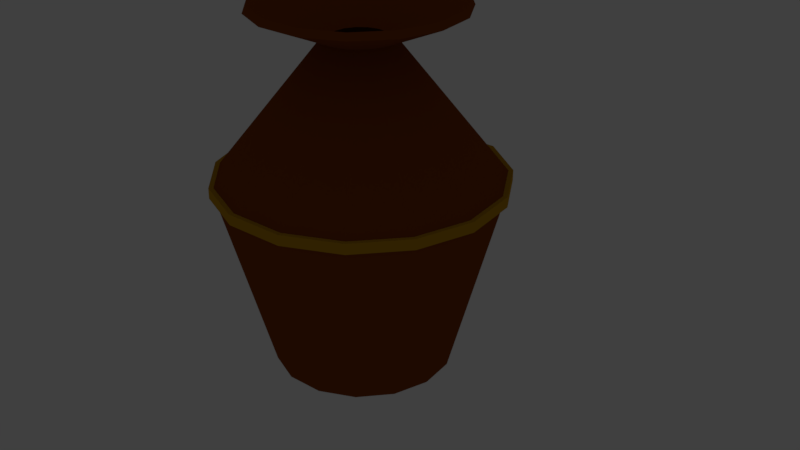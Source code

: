 # Source: Jar.blend  (saved by Blender 2.78.0; exported with 4.5.12 LTS)
import bpy
from mathutils import Matrix  # noqa: F401  (used for matrix-valued properties, if any)

bpy.ops.wm.read_factory_settings(use_empty=True)
scene = bpy.context.scene
scene.name = 'Scene'

# ---- collections
col_collection_1 = bpy.data.collections.new('Collection 1'); scene.collection.children.link(col_collection_1)
col_collection_1.hide_render = True
col_collection_1.hide_viewport = True
col_collection_7 = bpy.data.collections.new('Collection 7'); scene.collection.children.link(col_collection_7)
col_collection_8 = bpy.data.collections.new('Collection 8'); scene.collection.children.link(col_collection_8)
col_collection_8.hide_render = True
col_collection_8.hide_viewport = True

# ---- materials (node trees are filled in below, after node groups)
mat_brown = bpy.data.materials.new('Brown')
mat_brown.alpha_threshold = 0.0
mat_brown.use_transparent_shadow = False
mat_brown.diffuse_color = (0.2582, 0.05951, 0.006512, 1.0)
mat_brown.roughness = 0.5
mat_gold = bpy.data.materials.new('Gold')
mat_gold.alpha_threshold = 0.0
mat_gold.use_transparent_shadow = False
mat_gold.diffuse_color = (0.5776, 0.3005, 0.006995, 1.0)
mat_gold.roughness = 0.5

# ---- material node trees

# ---- world
world_world = bpy.data.worlds.new('World'); scene.world = world_world
world_world.color = (0.05088, 0.05088, 0.05088)
world_world.use_sun_shadow = False
world_world.sun_shadow_jitter_overblur = 0.0
world_world.cycles.sampling_method = 'MANUAL'

# ---- lights
light_lamp = bpy.data.lights.new('Lamp', 'POINT')
light_lamp.transmission_factor = 0.0
light_lamp.cutoff_distance = 30.0
light_lamp.energy = 100.0
light_lamp.shadow_buffer_clip_start = 1.001
light_lamp.shadow_soft_size = 0.1
light_lamp.shadow_maximum_resolution = 0.006
light_lamp.use_absolute_resolution = True

# ---- meshes
me_circle_006 = bpy.data.meshes.new('Circle.006')
me_circle_006.from_pydata([(0.0, 1.0, 0.0), (-0.4067, 0.9135, 0.0), (-0.7431, 0.6691, 0.0), (-0.9511, 0.309, 0.0), (-0.9945, -0.1045, 0.0), (-0.866, -0.5, 0.0), (-0.5878, -0.809, 0.0), (-0.2079, -0.9781, 0.0), (0.2079, -0.9781, 0.0), (0.5878, -0.809, 0.0), (0.866, -0.5, 0.0), (0.9945, -0.1045, 0.0), (0.9511, 0.309, 0.0), (0.7431, 0.6691, 0.0), (0.4067, 0.9135, 0.0), (1.391e-08, 3.477e-08, 0.0), (1.158, 1.043, 2.175), (1.482, 0.4815, 2.175), (1.55, -0.1629, 2.175), (1.349, -0.779, 2.175), (0.9158, -1.26, 2.175), (0.3239, -1.524, 2.175), (-0.3239, -1.524, 2.175), (-0.9158, -1.26, 2.175), (-1.349, -0.779, 2.175), (-1.55, -0.1629, 2.175), (-1.482, 0.4815, 2.175), (-1.158, 1.043, 2.175), (-0.6337, 1.423, 2.175), (-5.544e-09, 1.459, 2.153), (0.6337, 1.423, 2.175), (0.2878, 0.2591, 3.644), (0.3683, 0.1197, 3.644), (0.3851, -0.04048, 3.644), (0.3354, -0.1936, 3.644), (0.2276, -0.3133, 3.644), (0.08051, -0.3788, 3.644), (-0.08051, -0.3788, 3.644), (-0.2276, -0.3133, 3.644), (-0.3354, -0.1936, 3.644), (-0.3851, -0.04048, 3.644), (-0.3683, 0.1197, 3.644), (-0.2878, 0.2591, 3.644), (-0.1575, 0.3538, 3.644), (-3.974e-08, 0.3872, 3.644), (0.1575, 0.3538, 3.644), (0.8564, 0.7711, 3.978), (1.096, 0.3561, 3.978), (1.146, -0.1205, 3.978), (0.998, -0.5762, 3.978), (0.6774, -0.9323, 3.978), (0.2396, -1.127, 3.978), (-0.2396, -1.127, 3.978), (-0.6774, -0.9323, 3.978), (-0.998, -0.5762, 3.978), (-1.146, -0.1205, 3.978), (-1.096, 0.3561, 3.978), (-0.8564, 0.7711, 3.978), (-0.4687, 1.053, 3.978), (-2.276e-08, 1.152, 3.978), (0.4687, 1.053, 3.978), (0.75, 0.6416, 0.1849), (0.367, 0.8899, 0.137), (0.6339, 1.424, 2.062), (-0.9161, -1.261, 2.062), (1.158, 1.043, 2.062), (-1.35, -0.7792, 2.062), (1.482, 0.4818, 2.062), (-1.55, -0.1628, 2.062), (1.55, -0.1628, 2.062), (-1.482, 0.4818, 2.062), (1.35, -0.7792, 2.062), (-1.158, 1.043, 2.062), (0.3241, -1.524, 2.062), (0.9161, -1.261, 2.062), (-5.704e-09, 1.463, 2.04), (-0.6339, 1.424, 2.062), (-0.324, -1.524, 2.062), (0.3349, -1.575, 2.06), (0.3348, -1.575, 2.177), (-6.232e-09, 1.512, 2.037), (-6.067e-09, 1.508, 2.154), (0.6549, 1.471, 2.177), (1.197, 1.078, 2.177), (1.531, 0.4978, 2.177), (1.601, -0.1681, 2.177), (1.394, -0.8048, 2.177), (0.9464, -1.302, 2.177), (-0.3348, -1.575, 2.177), (-0.9464, -1.302, 2.177), (-1.394, -0.8048, 2.177), (-1.601, -0.1681, 2.177), (-1.531, 0.4978, 2.177), (-1.197, 1.078, 2.177), (-0.6549, 1.471, 2.177), (0.6551, 1.472, 2.06), (-0.9467, -1.303, 2.06), (1.197, 1.078, 2.06), (-1.395, -0.805, 2.06), (1.532, 0.4981, 2.06), (-1.602, -0.168, 2.06), (1.602, -0.168, 2.06), (-1.532, 0.4981, 2.06), (1.395, -0.805, 2.06), (-1.197, 1.078, 2.06), (0.9467, -1.303, 2.06), (-0.6551, 1.472, 2.06), (-0.3349, -1.575, 2.06)], [(62, 61)], [(0, 1, 15), (8, 9, 15), (1, 2, 15), (9, 10, 15), (2, 3, 15), (10, 11, 15), (3, 4, 15), (11, 12, 15), (4, 5, 15), (12, 13, 15), (5, 6, 15), (13, 14, 15), (6, 7, 15), (14, 0, 15), (7, 8, 15), (63, 65, 97, 95), (16, 30, 82, 83), (77, 64, 96, 107), (29, 28, 94, 81), (75, 63, 95, 80), (28, 27, 93, 94), (76, 75, 80, 106), (30, 29, 81, 82), (73, 77, 107, 78), (27, 26, 92, 93), (74, 73, 78, 105), (26, 25, 91, 92), (72, 76, 106, 104), (25, 24, 90, 91), (71, 74, 105, 103), (21, 22, 37, 36), (22, 23, 38, 37), (30, 16, 31, 45), (23, 24, 39, 38), (16, 17, 32, 31), (24, 25, 40, 39), (17, 18, 33, 32), (25, 26, 41, 40), (18, 19, 34, 33), (26, 27, 42, 41), (19, 20, 35, 34), (27, 28, 43, 42), (20, 21, 36, 35), (29, 30, 45, 44), (28, 29, 44, 43), (43, 44, 59, 58), (36, 37, 52, 51), (44, 45, 60, 59), (37, 38, 53, 52), (45, 31, 46, 60), (38, 39, 54, 53), (31, 32, 47, 46), (39, 40, 55, 54), (32, 33, 48, 47), (40, 41, 56, 55), (33, 34, 49, 48), (41, 42, 57, 56), (34, 35, 50, 49), (42, 43, 58, 57), (35, 36, 51, 50), (8, 7, 77, 73), (0, 14, 63, 75), (7, 6, 64, 77), (14, 13, 65, 63), (6, 5, 66, 64), (13, 12, 67, 65), (5, 4, 68, 66), (12, 11, 69, 67), (4, 3, 70, 68), (11, 10, 71, 69), (3, 2, 72, 70), (10, 9, 74, 71), (2, 1, 76, 72), (9, 8, 73, 74), (1, 0, 75, 76), (106, 80, 81, 94), (105, 78, 79, 87), (104, 106, 94, 93), (103, 105, 87, 86), (102, 104, 93, 92), (101, 103, 86, 85), (100, 102, 92, 91), (99, 101, 85, 84), (98, 100, 91, 90), (97, 99, 84, 83), (96, 98, 90, 89), (95, 97, 83, 82), (107, 96, 89, 88), (80, 95, 82, 81), (78, 107, 88, 79), (17, 16, 83, 84), (64, 66, 98, 96), (18, 17, 84, 85), (65, 67, 99, 97), (19, 18, 85, 86), (66, 68, 100, 98), (20, 19, 86, 87), (67, 69, 101, 99), (21, 20, 87, 79), (68, 70, 102, 100), (22, 21, 79, 88), (69, 71, 103, 101), (23, 22, 88, 89), (70, 72, 104, 102), (24, 23, 89, 90)])
me_circle_006.polygons.foreach_set('material_index', [0, 0, 0, 0, 0, 0, 0, 0, 0, 0, 0, 0, 0, 0, 0, 1, 1, 1, 1, 1, 1, 1, 1, 1, 1, 1, 1, 1, 1, 1, 0, 0, 0, 0, 0, 0, 0, 0, 0, 0, 0, 0, 0, 0, 0, 0, 0, 0, 0, 0, 0, 0, 0, 0, 0, 0, 0, 0, 0, 0, 0, 0, 0, 0, 0, 0, 0, 0, 0, 0, 0, 0, 0, 0, 0, 1, 1, 1, 1, 1, 1, 1, 1, 1, 1, 1, 1, 1, 1, 1, 1, 1, 1, 1, 1, 1, 1, 1, 1, 1, 1, 1, 1, 1, 1])
me_circle_006.materials.append(mat_brown)
me_circle_006.materials.append(mat_gold)
me_circle_006.use_remesh_preserve_volume = False
me_circle_006.use_remesh_preserve_attributes = False
me_circle_006.use_mirror_vertex_groups = False
me_circle_006.update()
me_circle_005_cell_306 = bpy.data.meshes.new('Circle.005_cell.306')
me_circle_005_cell_306.from_pydata([(-0.2772, 0.243, 0.0119), (0.1915, 0.1434, 0.0119), (0.199, -0.1717, -0.05243), (0.1225, -0.1981, -0.1097), (0.258, -0.141, -0.06141), (0.3459, 0.0312, 0.0119), (0.3269, -0.006199, -0.003994), (0.0556, -0.1992, -0.1252), (0.03886, -0.1994, -0.129), (0.1838, 0.1261, 0.06208), (0.2673, 0.06555, 0.06189), (0.2809, 0.05578, 0.06178), (-0.2772, -0.0504, -0.09826), (-0.2772, 0.2241, 0.06215), (0.0612, 0.1521, 0.06226), (-0.003167, -0.1949, -0.1306), (-0.668, 0.1599, 0.0119), (0.1548, 0.06025, 0.06201), (0.2121, 0.01819, 0.06188), (0.2212, 0.01136, 0.0618), (0.193, -0.05131, 0.0334), (0.1543, -0.1361, -0.005113), (0.07445, -0.1389, -0.02589), (0.06708, -0.1391, -0.02779), (-0.2772, 0.1526, 0.0622), (-0.0336, 0.101, 0.06228), (-0.1402, -0.1174, -0.03702), (-0.2772, -0.04503, -0.01922), (-0.6375, 0.1475, 0.06214), (-0.5397, 0.09675, 0.06219), (0.1225, -0.1981, -0.1097), (0.258, -0.141, -0.06141), (0.3459, 0.0312, 0.0119), (0.3269, -0.006199, -0.003994), (0.0556, -0.1992, -0.1252), (0.03886, -0.1994, -0.129), (0.1838, 0.1261, 0.06208), (0.2673, 0.06555, 0.06189), (0.2809, 0.05578, 0.06178), (0.0612, 0.1521, 0.06226), (-0.2772, 0.2241, 0.06215), (-0.003167, -0.1949, -0.1306), (-0.2772, -0.0504, -0.09826), (-0.668, 0.1599, 0.0119), (0.1548, 0.06025, 0.06201), (0.2121, 0.01819, 0.06188), (0.2212, 0.01136, 0.0618), (0.193, -0.05131, 0.0334), (0.1543, -0.1361, -0.005113), (0.07445, -0.1389, -0.02589), (0.06708, -0.1391, -0.02779), (-0.2772, 0.1526, 0.0622), (-0.0336, 0.101, 0.06228), (-0.2772, -0.04503, -0.01922), (-0.1402, -0.1174, -0.03702), (-0.6375, 0.1475, 0.06214), (-0.5397, 0.09675, 0.06219)], [], [(2, 48, 49, 34, 3), (53, 54, 23, 17, 52, 51), (42, 43, 0), (26, 27, 29, 28, 16, 12, 41), (49, 50, 26, 41, 8, 34), (32, 33, 31, 30, 7, 35, 1), (43, 55, 40, 0), (35, 15, 42, 0, 1), (40, 39, 36, 1, 0), (6, 5, 38, 46, 47), (51, 56, 53), (45, 46, 38, 10), (47, 48, 2, 4, 6), (36, 37, 11, 32, 1), (25, 44, 45, 10, 9, 14), (29, 24, 25, 14, 13, 28), (23, 22, 21, 20, 19, 18, 17), (3, 4, 2)])
_k = set([(3, 4), (3, 34), (4, 6), (5, 6), (5, 38), (7, 30), (7, 35), (8, 34), (8, 41), (9, 10), (9, 14), (10, 38), (11, 32), (11, 37), (12, 16), (12, 41), (13, 14), (13, 28), (15, 35), (15, 42), (16, 28), (17, 18), (17, 52), (18, 19), (19, 20), (20, 21), (21, 22), (22, 23), (23, 54), (24, 25), (24, 29), (25, 44), (26, 27), (26, 50), (27, 29), (30, 31), (31, 33), (32, 33), (36, 37), (36, 39), (39, 40), (40, 55), (42, 43), (43, 55), (44, 45), (45, 46), (46, 47), (47, 48), (48, 49), (49, 50), (51, 52), (51, 56), (53, 54), (53, 56)])
me_circle_005_cell_306.attributes.new('sharp_edge', 'BOOLEAN', 'EDGE').data.foreach_set('value', [ (min(e.vertices), max(e.vertices)) in _k for e in me_circle_005_cell_306.edges])
me_circle_005_cell_306.materials.append(mat_brown)
me_circle_005_cell_306.use_remesh_preserve_volume = False
me_circle_005_cell_306.use_remesh_preserve_attributes = False
me_circle_005_cell_306.use_mirror_vertex_groups = False
me_circle_005_cell_306.update()
me_circle_005_cell_305 = bpy.data.meshes.new('Circle.005_cell.305')
me_circle_005_cell_305.from_pydata([(-0.09954, 0.372, -0.4093), (-0.09954, 0.3645, -0.4442), (-0.09954, -0.2876, 0.4143), (-0.479, -0.1066, 0.1748), (-0.2367, 0.3642, -0.4045), (0.3201, -0.1448, 0.211), (0.3067, -0.1202, 0.1812), (0.04193, 0.364, -0.4043), (0.3157, -0.1547, 0.2233), (0.1933, -0.2355, 0.3268), (0.02349, -0.3476, 0.4702), (-0.05592, -0.3093, 0.4297), (0.3212, -0.1504, 0.2155), (-0.173, 0.3566, -0.4532), (0.0325, 0.3624, -0.4146), (-0.0005198, 0.3629, -0.4221), (0.2563, -0.1689, 0.1484), (0.2471, -0.153, 0.1285), (0.1021, 0.09639, -0.1834), (-0.002011, -0.3408, 0.3733), (-0.05521, 0.1795, -0.2843), (-0.09089, -0.2978, 0.3293), (-0.09954, -0.2935, 0.3262), (-0.09954, 0.2061, -0.3152), (-0.3933, -0.1535, 0.1381), (-0.176, 0.2356, -0.3553), (-0.173, 0.3566, -0.4532), (-0.09954, 0.3645, -0.4442), (-0.09954, -0.2876, 0.4143), (-0.479, -0.1066, 0.1748), (-0.2367, 0.3642, -0.4045), (0.3201, -0.1448, 0.211), (0.3067, -0.1202, 0.1812), (0.04193, 0.364, -0.4043), (0.3157, -0.1547, 0.2233), (0.1933, -0.2355, 0.3268), (0.02349, -0.3476, 0.4702), (-0.05592, -0.3093, 0.4297), (0.3212, -0.1504, 0.2155), (0.0325, 0.3624, -0.4146), (-0.0005198, 0.3629, -0.4221), (0.2563, -0.1689, 0.1484), (0.2471, -0.153, 0.1285), (0.1021, 0.09639, -0.1834), (-0.002011, -0.3408, 0.3733), (-0.09089, -0.2978, 0.3293), (-0.05521, 0.1795, -0.2843), (-0.09954, -0.2935, 0.3262), (-0.09954, 0.2061, -0.3152), (-0.3933, -0.1535, 0.1381), (-0.176, 0.2356, -0.3553)], [], [(0, 28, 37, 36, 35, 34, 31, 32, 33), (9, 10, 44, 16, 12, 8), (39, 7, 6, 17, 43), (50, 49, 29, 4, 26), (33, 14, 40, 27, 0), (34, 38, 31), (45, 44, 10, 11), (43, 46, 15, 39), (11, 2, 29, 49, 47, 45), (26, 1, 15, 46, 48, 50), (30, 3, 28, 0), (27, 13, 30, 0), (22, 24, 25, 23), (23, 20, 18, 42, 41, 19, 21, 22), (6, 5, 12, 16, 17)])
_k = set([(1, 15), (1, 26), (2, 11), (2, 29), (3, 28), (3, 30), (4, 26), (4, 29), (5, 6), (5, 12), (6, 7), (7, 39), (8, 9), (8, 12), (9, 10), (10, 11), (13, 27), (13, 30), (14, 33), (14, 40), (15, 39), (16, 17), (16, 44), (17, 43), (18, 20), (18, 42), (19, 21), (19, 41), (20, 23), (21, 22), (22, 24), (23, 25), (24, 25), (27, 40), (28, 37), (31, 32), (31, 38), (32, 33), (34, 35), (34, 38), (35, 36), (36, 37), (41, 42), (43, 46), (44, 45), (45, 47), (46, 48), (47, 49), (48, 50), (49, 50)])
me_circle_005_cell_305.attributes.new('sharp_edge', 'BOOLEAN', 'EDGE').data.foreach_set('value', [ (min(e.vertices), max(e.vertices)) in _k for e in me_circle_005_cell_305.edges])
me_circle_005_cell_305.materials.append(mat_brown)
me_circle_005_cell_305.use_remesh_preserve_volume = False
me_circle_005_cell_305.use_remesh_preserve_attributes = False
me_circle_005_cell_305.use_mirror_vertex_groups = False
me_circle_005_cell_305.update()
me_circle_005_cell_302 = bpy.data.meshes.new('Circle.005_cell.302')
me_circle_005_cell_302.from_pydata([(0.2016, -0.3181, 0.09469), (0.1777, -0.2443, 0.09469), (0.1858, -0.1671, 0.09469), (0.2246, -0.09988, 0.09469), (0.2834, -0.05564, 0.09555), (0.3633, -0.03782, 0.09574), (0.1342, -0.3571, 0.07261), (0.1002, -0.2524, 0.07261), (0.1117, -0.143, 0.07261), (0.1667, -0.04773, 0.07261), (0.2557, 0.01693, 0.07261), (0.3633, 0.03981, 0.07261), (-0.3141, -1.157, 0.406), (-0.6347, -0.801, 0.406), (-0.7828, -0.3452, 0.406), (-0.7327, 0.1313, 0.406), (-0.4931, 0.5463, 0.406), (-0.1054, 0.828, 0.406), (-0.1616, -0.5278, -0.395), (-0.3827, 0.01761, -0.6032), (-0.3897, -0.2408, -0.5793), (-0.3913, -0.3041, -0.5734), (-0.01774, 0.7547, -0.8334), (0.3633, 0.5732, -0.5933), (-0.4435, -0.3096, -0.5483), (-0.4359, -0.337, -0.5497), (0.4853, 0.5134, -0.5376), (0.3845, 0.5626, -0.5858), (0.4485, 0.2643, -0.2303), (0.417, 0.02839, 0.07261), (-0.06077, 0.7277, -0.8111), (-0.3155, 0.3864, -0.6643), (-0.2885, 0.4226, -0.6799), (-0.4348, 0.03454, -0.58), (0.1869, -0.4157, 0.07261), (-0.01403, -0.6142, -0.2551), (-0.03986, -0.6393, -0.2969), (-0.1988, -0.5493, -0.3641), (-0.4423, -0.2601, -0.5529), (0.6623, 0.4469, 0.2493), (0.6733, 0.4242, 0.2448), (0.6073, 0.3232, 0.1985), (0.4599, 0.5202, -0.6344), (0.4344, 0.3342, -0.3981), (0.3633, 0.6324, 0.2951), (0.3633, 0.5673, -0.6812), (0.3871, 0.5555, -0.673), (0.3869, -0.04309, 0.09568), (0.6357, 0.4887, 0.2629), (0.06809, 0.7078, -0.8701), (-0.03456, 0.6585, -0.8179), (-0.2493, 0.3741, -0.6945), (0.3584, 0.6351, 0.2965), (-0.03045, 0.8439, 0.406), (-0.27, 0.3455, -0.6824), (0.1392, -0.5332, 0.1164), (-0.1379, -1.236, 0.406), (0.2286, -0.348, 0.09469), (-0.005896, -0.5754, -0.295), (-0.03307, -0.6014, -0.3398), (-0.3859, -0.3235, -0.5744), (0.6308, 0.3709, 0.2877), (0.6437, 0.3453, 0.2821), (0.5732, 0.2399, 0.2286), (-0.4259, 0.4858, 0.4562), (-0.6926, -0.3357, 0.4561), (-0.6466, 0.1034, 0.4561), (-0.5559, -0.7554, 0.4559), (-0.2603, -1.083, 0.4558), (0.1745, -0.4846, 0.1502), (-0.1173, -1.147, 0.4557), (-0.08444, -1.161, 0.4556), (-0.09776, 0.8108, 0.4563), (-0.4791, 0.5337, 0.4562), (-0.7148, 0.1255, 0.4561), (-0.7641, -0.3433, 0.4561), (-0.6185, -0.7916, 0.4559), (0.3633, 0.6377, 0.3741), (0.4994, 0.5657, 0.3563), (-0.06894, 0.7453, 0.4563), (-0.1357, -1.217, 0.4557), (-0.1174, -1.225, 0.4556), (-0.3031, -1.142, 0.4557), (-8.762e-06, 0.8315, 0.4563), (0.09779, 0.7808, 0.4563), (0.3493, 0.6452, 0.3784), (0.3561, 0.6416, 0.3763), (-0.3859, -0.3235, -0.5744), (-0.1616, -0.5278, -0.395), (-0.3827, 0.01761, -0.6032), (-0.3897, -0.2408, -0.5793), (-0.3913, -0.3041, -0.5734), (0.3633, 0.5732, -0.5933), (-0.01774, 0.7547, -0.8334), (-0.4435, -0.3096, -0.5483), (-0.4359, -0.337, -0.5497), (-0.1988, -0.5493, -0.3641), (0.3845, 0.5626, -0.5858), (0.4853, 0.5134, -0.5376), (0.4485, 0.2643, -0.2303), (0.417, 0.02839, 0.07261), (-0.06077, 0.7277, -0.8111), (-0.3155, 0.3864, -0.6643), (-0.2885, 0.4226, -0.6799), (-0.4348, 0.03454, -0.58), (0.1869, -0.4157, 0.07261), (-0.01403, -0.6142, -0.2551), (-0.03986, -0.6393, -0.2969), (-0.4423, -0.2601, -0.5529), (0.6623, 0.4469, 0.2493), (0.6733, 0.4242, 0.2448), (0.6073, 0.3232, 0.1985), (0.4344, 0.3342, -0.3981), (0.4599, 0.5202, -0.6344), (0.3869, -0.04309, 0.09568), (0.3633, 0.5673, -0.6812), (0.3871, 0.5555, -0.673), (0.3633, 0.6324, 0.2951), (0.6357, 0.4887, 0.2629), (0.06809, 0.7078, -0.8701), (-0.03456, 0.6585, -0.8179), (-0.2493, 0.3741, -0.6945), (0.3584, 0.6351, 0.2965), (-0.03045, 0.8439, 0.406), (-0.27, 0.3455, -0.6824), (-0.1379, -1.236, 0.406), (0.1392, -0.5332, 0.1164), (0.2286, -0.348, 0.09469), (-0.005896, -0.5754, -0.295), (-0.03307, -0.6014, -0.3398), (0.6308, 0.3709, 0.2877), (0.6437, 0.3453, 0.2821), (0.5732, 0.2399, 0.2286), (-0.06894, 0.7453, 0.4563), (-0.4259, 0.4858, 0.4562), (-0.6466, 0.1034, 0.4561), (-0.6926, -0.3357, 0.4561), (-0.5559, -0.7554, 0.4559), (-0.2603, -1.083, 0.4558), (-0.1173, -1.147, 0.4557), (0.1745, -0.4846, 0.1502), (-0.08444, -1.161, 0.4556), (-0.09776, 0.8108, 0.4563), (-0.4791, 0.5337, 0.4562), (-0.7148, 0.1255, 0.4561), (-0.7641, -0.3433, 0.4561), (-0.6185, -0.7916, 0.4559), (0.3633, 0.6377, 0.3741), (0.4994, 0.5657, 0.3563), (-0.1357, -1.217, 0.4557), (-0.1174, -1.225, 0.4556), (-0.3031, -1.142, 0.4557), (-8.762e-06, 0.8315, 0.4563), (0.09779, 0.7808, 0.4563), (0.3493, 0.6452, 0.3784), (0.3561, 0.6416, 0.3763)], [], [(4, 5, 147, 155, 154, 153, 133), (5, 47, 63, 130, 148, 147), (0, 1, 136, 67), (1, 2, 135, 136), (2, 3, 134, 135), (3, 4, 133, 134), (10, 17, 123, 122, 117, 11), (11, 117, 118, 109, 41, 29), (6, 13, 14, 7), (7, 14, 15, 8), (8, 15, 16, 9), (9, 16, 17, 10), (87, 18, 129, 107, 37, 95), (125, 150, 149, 151, 12), (132, 114, 112, 113, 26, 99, 100, 111, 40, 62), (91, 90, 89, 2, 1), (52, 53, 152, 84, 85, 86), (144, 143, 16, 15), (29, 28, 98, 97, 92, 11), (126, 125, 12), (71, 70, 80, 81), (20, 21, 87, 95, 24, 38), (48, 44, 52, 86, 77, 78), (27, 26, 113, 46), (68, 139, 141, 140), (142, 83, 123, 17), (94, 25, 96, 6, 7), (151, 146, 13, 12), (102, 104, 8, 9), (129, 58, 35, 107), (101, 103, 102, 9, 10), (124, 121, 120, 4, 3), (63, 131, 130), (92, 93, 101, 10, 11), (115, 116, 42, 43, 47, 5), (143, 142, 17, 16), (109, 110, 41), (120, 119, 115, 5, 4), (104, 108, 94, 7, 8), (96, 36, 106, 105, 6), (75, 76, 82, 80, 70, 138, 137, 65, 66, 64, 79, 84, 152, 72, 73, 74), (49, 22, 23, 27, 46, 45), (146, 145, 14, 13), (88, 60, 91, 1, 0), (140, 127, 0, 67, 68), (127, 128, 59, 88, 0), (145, 144, 15, 14), (78, 61, 62, 40, 39, 48), (38, 33, 31, 32, 51, 54, 19, 20), (32, 30, 22, 49, 50, 51), (89, 124, 3, 2), (105, 126, 12, 13, 6), (57, 69, 71, 81, 56, 55, 34, 35, 58)])
_k = set([(18, 87), (18, 129), (19, 20), (19, 54), (20, 21), (21, 87), (22, 23), (22, 30), (23, 27), (24, 38), (24, 95), (25, 94), (25, 96), (26, 27), (26, 99), (28, 29), (28, 98), (29, 41), (30, 32), (31, 32), (31, 33), (33, 38), (34, 35), (34, 55), (35, 107), (36, 96), (36, 106), (37, 95), (37, 107), (39, 40), (39, 48), (40, 111), (41, 110), (42, 43), (42, 116), (43, 47), (44, 48), (44, 52), (45, 46), (45, 49), (46, 113), (47, 63), (49, 50), (50, 51), (51, 54), (52, 53), (53, 152), (55, 56), (56, 81), (57, 58), (57, 69), (58, 129), (59, 88), (59, 128), (60, 88), (60, 91), (61, 62), (61, 78), (62, 132), (63, 131), (64, 66), (64, 79), (65, 66), (65, 137), (67, 68), (67, 136), (68, 139), (69, 71), (70, 71), (70, 138), (72, 73), (72, 152), (73, 74), (74, 75), (75, 76), (76, 82), (77, 78), (77, 86), (79, 84), (80, 81), (80, 82), (83, 123), (83, 142), (84, 85), (85, 86), (89, 90), (89, 124), (90, 91), (92, 93), (92, 97), (93, 101), (94, 108), (97, 98), (99, 100), (100, 111), (101, 103), (102, 103), (102, 104), (104, 108), (105, 106), (105, 126), (109, 110), (109, 118), (112, 113), (112, 114), (114, 132), (115, 116), (115, 119), (117, 118), (117, 122), (119, 120), (120, 121), (121, 124), (122, 123), (125, 126), (125, 150), (127, 128), (127, 140), (130, 131), (130, 148), (133, 134), (133, 153), (134, 135), (135, 136), (137, 138), (139, 141), (140, 141), (142, 143), (143, 144), (144, 145), (145, 146), (146, 151), (147, 148), (147, 155), (149, 150), (149, 151), (153, 154), (154, 155)])
me_circle_005_cell_302.attributes.new('sharp_edge', 'BOOLEAN', 'EDGE').data.foreach_set('value', [ (min(e.vertices), max(e.vertices)) in _k for e in me_circle_005_cell_302.edges])
me_circle_005_cell_302.materials.append(mat_brown)
me_circle_005_cell_302.use_remesh_preserve_volume = False
me_circle_005_cell_302.use_remesh_preserve_attributes = False
me_circle_005_cell_302.use_mirror_vertex_groups = False
me_circle_005_cell_302.update()
me_circle_005_cell_300 = bpy.data.meshes.new('Circle.005_cell.300')
me_circle_005_cell_300.from_pydata([(0.7675, -0.08575, 0.2366), (0.2057, -0.3359, 0.2366), (-0.4093, -0.3359, 0.2366), (0.814, -0.1497, 0.2544), (0.2221, -0.4132, 0.2544), (-0.4258, -0.4132, 0.2544), (1.044, 0.2212, 0.2366), (0.6594, 0.06311, -0.488), (-0.8178, 0.1253, -0.7907), (-0.9508, 0.1949, -0.5805), (-0.8738, 0.04828, -0.4158), (0.1477, -0.06314, -1.141), (0.6842, 0.02888, -0.6059), (-0.3389, -0.004327, -1.098), (-0.531, -0.2817, 0.2366), (0.14, -0.02668, -1.008), (-0.3673, -0.1381, 0.4728), (-0.05595, 0.1569, 0.9165), (-0.3876, -0.2336, 0.4629), (0.1074, 0.1266, 0.8812), (0.5803, 0.172, 0.7061), (-0.5329, -0.3655, 0.2544), (1.143, 0.2163, 0.2544), (0.9172, 0.3108, 0.5231), (-0.3464, -0.03995, -1.233), (-0.841, 0.09346, -0.917), (-1.003, 0.1778, -0.6627), (-0.9095, -0.000814, -0.4628), (0.7864, 0.3316, 0.5532), (0.54, 0.2274, 0.6886), (0.09563, 0.1819, 0.8547), (-0.06405, 0.211, 0.8895), (1.044, 0.2212, 0.2366), (0.6594, 0.06311, -0.488), (-0.8178, 0.1253, -0.7907), (-0.9508, 0.1949, -0.5805), (-0.8738, 0.04828, -0.4158), (0.6842, 0.02888, -0.6059), (0.1477, -0.06314, -1.141), (-0.3389, -0.004327, -1.098), (-0.531, -0.2817, 0.2366), (0.14, -0.02668, -1.008), (0.1074, 0.1266, 0.8812), (-0.05595, 0.1569, 0.9165), (-0.3876, -0.2336, 0.4629), (0.5803, 0.172, 0.7061), (-0.5329, -0.3655, 0.2544), (1.143, 0.2163, 0.2544), (0.9172, 0.3108, 0.5231), (-0.9095, -0.000814, -0.4628), (-0.841, 0.09346, -0.917), (-1.003, 0.1778, -0.6627), (-0.3464, -0.03995, -1.233), (0.7864, 0.3316, 0.5532), (0.54, 0.2274, 0.6886), (0.09563, 0.1819, 0.8547), (-0.06405, 0.211, 0.8895), (-0.3673, -0.1381, 0.4728)], [], [(1, 2, 57, 56, 55), (2, 40, 57), (0, 1, 55, 54), (4, 42, 43, 44, 5), (5, 44, 46), (3, 45, 42, 4), (12, 47, 3), (54, 53, 32, 0), (39, 8, 36, 40, 2), (37, 11, 52, 50, 51, 35, 34, 13, 15, 33, 6, 28, 48, 22), (8, 9, 36), (41, 39, 2, 1), (17, 19, 20, 48, 28, 29, 30, 31), (24, 38, 4, 5), (47, 23, 45, 3), (38, 12, 3, 4), (25, 24, 5, 46, 49), (32, 7, 0), (49, 26, 25), (7, 41, 1, 0), (18, 17, 31, 16, 14, 10, 35, 51, 27, 21)])
_k = set([(6, 28), (6, 33), (7, 32), (7, 41), (8, 9), (8, 39), (9, 36), (10, 14), (10, 35), (11, 37), (11, 52), (12, 38), (12, 47), (13, 15), (13, 34), (14, 16), (15, 33), (16, 31), (17, 18), (17, 19), (18, 21), (19, 20), (20, 48), (21, 27), (22, 37), (22, 48), (23, 45), (23, 47), (24, 25), (24, 38), (25, 26), (26, 49), (27, 51), (28, 29), (29, 30), (30, 31), (32, 53), (34, 35), (36, 40), (39, 41), (40, 57), (42, 43), (42, 45), (43, 44), (44, 46), (46, 49), (50, 51), (50, 52), (53, 54), (54, 55), (55, 56), (56, 57)])
me_circle_005_cell_300.attributes.new('sharp_edge', 'BOOLEAN', 'EDGE').data.foreach_set('value', [ (min(e.vertices), max(e.vertices)) in _k for e in me_circle_005_cell_300.edges])
me_circle_005_cell_300.materials.append(mat_brown)
me_circle_005_cell_300.use_remesh_preserve_volume = False
me_circle_005_cell_300.use_remesh_preserve_attributes = False
me_circle_005_cell_300.use_mirror_vertex_groups = False
me_circle_005_cell_300.update()
me_circle_005_cell_298 = bpy.data.meshes.new('Circle.005_cell.298')
me_circle_005_cell_298.from_pydata([(-0.219, -0.4914, -0.293), (-0.6306, -0.0344, -0.293), (-0.2655, -0.5554, -0.2752), (-0.699, -0.0739, -0.2752), (-0.4311, 0.08078, -1.2), (-0.1223, -0.3583, -0.9411), (-0.2005, -0.2095, -1.108), (-0.7111, 0.2134, -0.293), (-0.4504, 0.131, -1.189), (0.2184, -0.6862, -0.293), (0.498, -0.01138, 0.5787), (0.3858, -0.5393, -0.0515), (0.1242, 0.4014, 0.7246), (0.5006, -0.05693, 0.6096), (0.6941, -0.2477, 0.3881), (0.4905, -0.04692, 0.6212), (0.3655, -0.6348, -0.06142), (-0.1491, 0.5911, 0.5707), (-0.7847, 0.1899, -0.2752), (-0.1573, 0.5862, 0.5599), (0.2547, 0.2757, 0.8194), (0.2912, 0.2108, 0.8005), (0.2166, -0.77, -0.2752), (0.247, 0.2892, 0.8233), (0.08696, 0.3799, 0.7556), (-0.4759, 0.05489, -1.279), (-0.158, -0.4074, -0.9881), (-0.2525, -0.2266, -1.19), (-0.493, 0.09929, -1.269), (0.5242, -0.03669, 0.5484), (0.686, -0.1936, 0.3611), (0.3072, 0.2328, 0.7523), (0.2538, 0.3272, 0.7803), (0.2619, 0.3129, 0.7761), (-0.09911, 0.6046, 0.546), (-0.1076, 0.5994, 0.5345), (-0.1223, -0.3583, -0.9411), (-0.2005, -0.2095, -1.108), (-0.4311, 0.08078, -1.2), (-0.7111, 0.2134, -0.293), (-0.4504, 0.131, -1.189), (0.2184, -0.6862, -0.293), (0.3072, 0.2328, 0.7523), (0.498, -0.01138, 0.5787), (0.3858, -0.5393, -0.0515), (-0.09911, 0.6046, 0.546), (0.1242, 0.4014, 0.7246), (0.5006, -0.05693, 0.6096), (0.6941, -0.2477, 0.3881), (0.4905, -0.04692, 0.6212), (0.3655, -0.6348, -0.06142), (0.2912, 0.2108, 0.8005), (0.2166, -0.77, -0.2752), (-0.7847, 0.1899, -0.2752), (-0.1573, 0.5862, 0.5599), (-0.1491, 0.5911, 0.5707), (0.247, 0.2892, 0.8233), (0.2547, 0.2757, 0.8194), (0.08696, 0.3799, 0.7556), (-0.158, -0.4074, -0.9881), (-0.2525, -0.2266, -1.19), (-0.4759, 0.05489, -1.279), (-0.493, 0.09929, -1.269), (0.5242, -0.03669, 0.5484), (0.686, -0.1936, 0.3611), (0.2619, 0.3129, 0.7761), (0.2538, 0.3272, 0.7803), (-0.1076, 0.5994, 0.5345)], [], [(0, 1, 46, 66, 65, 31), (1, 7, 67, 45, 46), (2, 51, 57, 56, 58, 3), (3, 58, 55, 54, 53), (62, 18, 19, 35, 39, 40), (64, 63, 47, 48), (48, 50, 22, 59, 60, 37, 36, 9, 44, 64), (10, 29, 30, 11), (33, 32, 23, 20), (41, 5, 0), (16, 14, 13, 49), (5, 6, 38, 1, 0), (52, 16, 49, 51, 2), (26, 52, 2), (63, 43, 42, 33, 20, 21, 15, 47), (19, 17, 34, 35), (32, 12, 34, 17, 24, 23), (61, 27, 26, 2, 3), (53, 28, 61, 3), (11, 41, 0, 31, 10), (38, 8, 7, 1), (60, 25, 62, 40, 4, 37)])
_k = set([(4, 37), (4, 40), (5, 6), (5, 41), (6, 38), (7, 8), (7, 67), (8, 38), (9, 36), (9, 44), (10, 29), (10, 31), (11, 30), (11, 41), (12, 32), (12, 34), (13, 14), (13, 49), (14, 16), (15, 21), (15, 47), (16, 52), (17, 19), (17, 24), (18, 19), (18, 62), (20, 21), (20, 23), (22, 50), (22, 59), (23, 24), (25, 60), (25, 62), (26, 27), (26, 52), (27, 61), (28, 53), (28, 61), (29, 30), (31, 65), (32, 33), (33, 42), (34, 35), (35, 39), (36, 37), (39, 40), (42, 43), (43, 63), (44, 64), (45, 46), (45, 67), (46, 66), (47, 48), (48, 50), (49, 51), (51, 57), (53, 54), (54, 55), (55, 58), (56, 57), (56, 58), (59, 60), (63, 64), (65, 66)])
me_circle_005_cell_298.attributes.new('sharp_edge', 'BOOLEAN', 'EDGE').data.foreach_set('value', [ (min(e.vertices), max(e.vertices)) in _k for e in me_circle_005_cell_298.edges])
me_circle_005_cell_298.materials.append(mat_brown)
me_circle_005_cell_298.use_remesh_preserve_volume = False
me_circle_005_cell_298.use_remesh_preserve_attributes = False
me_circle_005_cell_298.use_mirror_vertex_groups = False
me_circle_005_cell_298.update()
me_circle_005_cell_296 = bpy.data.meshes.new('Circle.005_cell.296')
me_circle_005_cell_296.from_pydata([(0.2151, 0.3642, -0.03524), (0.5226, -0.1685, -0.03524), (0.5869, -0.7801, -0.03524), (-0.2786, 0.7241, -0.03533), (0.2738, 0.417, -0.0174), (0.5977, -0.144, -0.0174), (0.6654, -0.7884, -0.0174), (-0.2504, 0.7978, -0.0174), (-0.3314, 0.6066, -0.5422), (-0.6907, 0.7448, -0.05016), (-0.6671, 0.7365, -0.08353), (0.07121, 0.2346, -0.7975), (0.3578, -0.222, -0.7175), (0.5246, -0.7736, -0.2815), (0.5285, -0.9596, -0.03524), (0.3397, -0.8769, 0.2096), (0.3083, -0.7508, 0.2918), (0.09073, -0.3088, 0.4949), (-0.1686, 0.0187, 0.5676), (0.3618, -0.7564, 0.3294), (0.1319, -0.2954, 0.5389), (-0.1391, 0.04529, 0.6136), (-0.463, 0.3202, 0.5765), (-0.7397, 0.8255, -0.03468), (-0.4611, 0.3109, 0.5839), (0.4173, -0.971, 0.1911), (0.5816, -1.046, -0.0174), (0.5754, -0.7789, -0.3703), (-0.3149, 0.6528, -0.6363), (0.105, 0.265, -0.9028), (0.4018, -0.2077, -0.8204), (-0.7499, 0.8238, -0.04581), (-0.7176, 0.8121, -0.09096), (-0.4786, 0.2748, 0.5394), (-0.5249, 0.2927, 0.518), (-0.6811, 0.561, 0.1824), (0.07121, 0.2346, -0.7975), (-0.3314, 0.6066, -0.5422), (-0.6907, 0.7448, -0.05016), (-0.6671, 0.7365, -0.08353), (0.3578, -0.222, -0.7175), (0.5246, -0.7736, -0.2815), (0.5285, -0.9596, -0.03524), (0.3083, -0.7508, 0.2918), (0.3397, -0.8769, 0.2096), (0.09073, -0.3088, 0.4949), (0.1319, -0.2954, 0.5389), (0.3618, -0.7564, 0.3294), (-0.7397, 0.8255, -0.03468), (-0.463, 0.3202, 0.5765), (-0.1391, 0.04529, 0.6136), (-0.4611, 0.3109, 0.5839), (0.4173, -0.971, 0.1911), (0.5816, -1.046, -0.0174), (0.5754, -0.7789, -0.3703), (-0.3149, 0.6528, -0.6363), (0.105, 0.265, -0.9028), (-0.7176, 0.8121, -0.09096), (0.4018, -0.2077, -0.8204), (-0.7499, 0.8238, -0.04581), (-0.1686, 0.0187, 0.5676), (-0.4786, 0.2748, 0.5394), (-0.5249, 0.2927, 0.518), (-0.6811, 0.561, 0.1824)], [], [(3, 0, 60, 61), (0, 1, 45, 60), (1, 2, 43, 45), (2, 14, 44, 43), (7, 49, 51, 50, 4), (4, 50, 46, 5), (5, 46, 47, 6), (6, 47, 52, 53), (25, 19, 20, 21, 24, 62, 33, 18, 17, 16, 15), (15, 42, 41, 40, 36, 37, 39, 9, 35, 31, 57, 55, 56, 58, 54, 26, 25), (30, 29, 4, 5), (13, 14, 2), (29, 28, 7, 4), (38, 10, 8, 3), (11, 12, 1, 0), (27, 30, 5, 6), (53, 27, 6), (12, 13, 2, 1), (61, 34, 63, 38, 3), (28, 32, 59, 48, 7), (48, 49, 7), (8, 11, 0, 3), (24, 22, 23, 31, 35, 62)])
_k = set([(8, 10), (8, 11), (9, 35), (9, 39), (10, 38), (11, 12), (12, 13), (13, 14), (14, 44), (15, 16), (15, 42), (16, 17), (17, 18), (18, 33), (19, 20), (19, 25), (20, 21), (21, 24), (22, 23), (22, 24), (23, 31), (25, 26), (26, 54), (27, 30), (27, 53), (28, 29), (28, 32), (29, 30), (31, 57), (32, 59), (33, 62), (34, 61), (34, 63), (35, 62), (36, 37), (36, 40), (37, 39), (38, 63), (40, 41), (41, 42), (43, 44), (43, 45), (45, 60), (46, 47), (46, 50), (47, 52), (48, 49), (48, 59), (49, 51), (50, 51), (52, 53), (54, 58), (55, 56), (55, 57), (56, 58), (60, 61)])
me_circle_005_cell_296.attributes.new('sharp_edge', 'BOOLEAN', 'EDGE').data.foreach_set('value', [ (min(e.vertices), max(e.vertices)) in _k for e in me_circle_005_cell_296.edges])
me_circle_005_cell_296.materials.append(mat_brown)
me_circle_005_cell_296.use_remesh_preserve_volume = False
me_circle_005_cell_296.use_remesh_preserve_attributes = False
me_circle_005_cell_296.use_mirror_vertex_groups = False
me_circle_005_cell_296.update()
me_circle_005_cell_292 = bpy.data.meshes.new('Circle.005_cell.292')
me_circle_005_cell_292.from_pydata([(-0.04896, 0.992, -0.9137), (-0.4361, 0.9103, -0.9128), (-0.7524, 0.6799, -0.9127), (-0.9492, 0.339, -0.9127), (-0.9904, -0.05247, -0.9127), (-0.8687, -0.4268, -0.9127), (0.5075, -0.7193, -0.9127), (0.7708, -0.4268, -0.9127), (0.8925, -0.05247, -0.9127), (0.8513, 0.339, -0.9127), (0.6545, 0.6799, -0.9127), (0.3382, 0.9103, -0.9128), (-0.04896, 0.04648, -0.8927), (1.232, -0.693, 1.184), (-0.04896, 1.427, 1.162), (-0.04896, 1.046, -0.9737), (-0.4557, 0.96, -0.9737), (-0.7921, 0.7156, -0.9737), (-1.0, 0.3555, -0.9737), (-1.043, -0.05805, -0.9737), (-0.915, -0.4535, -0.9737), (0.8171, -0.4535, -0.9737), (0.9456, -0.05805, -0.9737), (0.9021, 0.3555, -0.9737), (0.6942, 0.7156, -0.9737), (0.3578, 0.96, -0.9737), (1.3, -0.7325, 1.202), (0.8076, 0.9967, 0.4806), (0.5034, 1.278, 0.6731), (0.1412, 1.417, 1.169), (-0.1325, 1.422, 1.165), (-0.1423, 1.417, 1.145), (-0.5607, 1.188, 0.2839), (-0.04896, 1.498, 1.142), (-0.8862, 0.8003, -0.2039), (-0.9184, 0.8294, -0.311), (0.9057, 0.9061, 0.4184), (-1.086, 0.3834, -0.347), (1.192, 0.4497, 0.4981), (-1.176, -0.07196, -0.1785), (1.359, -0.1015, 0.9337), (0.1245, -0.7697, -0.9104), (-0.2166, -0.7421, -0.9098), (-0.6189, -0.7044, -0.9127), (-0.5962, -0.7067, -0.9124), (0.5802, -0.7166, -0.9737), (0.3584, -0.7857, -0.9127), (-0.7801, -0.6033, -0.9737), (1.363, -0.2905, 1.184), (1.098, -0.8417, 1.184), (0.7117, -1.0, 0.4554), (-1.13, -0.5776, 0.2744), (-0.6071, -0.7217, -0.9014), (-0.7644, -0.9382, 0.1527), (-0.8993, -0.8676, 0.366), (-0.9618, -0.7891, 0.3415), (-1.142, -0.5469, 0.2814), (-1.149, -0.5276, 0.2859), (0.5448, -0.7708, -0.9339), (0.7365, -1.035, 0.3375), (0.1851, -0.9758, -0.7706), (0.2004, -1.126, -0.1972), (0.1702, -0.9843, -0.7638), (0.1528, -0.9026, -0.8196), (0.1926, -1.09, -0.06483), (-0.2858, -1.068, -0.1548), (-0.2522, -0.9096, -0.7912), (-0.06087, -0.9063, -0.8047), (-0.4844, -0.7866, -0.8633), (1.175, -0.2082, 1.427), (1.028, -0.5755, 1.458), (1.121, -0.6291, 1.437), (1.198, -0.8466, 1.202), (0.9716, -0.7522, 1.47), (1.416, -0.3773, 1.202), (1.252, -0.3024, 1.409), (-1.219, -0.07652, -0.2846), (1.41, -0.1068, 0.8449), (0.5198, 1.324, 0.5791), (0.9395, 0.9365, 0.313), (-0.2934, -1.103, -0.2896), (-0.2697, -0.9921, -0.7328), (-0.6963, -0.7268, -0.8927), (-1.175, -0.6034, 0.1952), (-0.7875, -0.9701, 0.02622), (-0.9513, -0.8847, 0.2837), (-0.655, -0.7876, -0.8527), (-1.018, -0.8014, 0.2578), (-1.126, 0.3963, -0.4589), (-0.1219, 1.49, 1.133), (-0.1317, 1.484, 1.113), (-0.08474, 1.493, 1.138), (-0.578, 1.235, 0.1988), (1.236, 0.464, 0.3953), (0.08321, 1.496, 1.171), (-1.184, -0.5797, 0.2007), (-1.192, -0.5593, 0.2054), (0.8407, -0.7314, 1.5), (0.1506, 1.238, 1.396), (0.02189, 1.305, 1.314), (-0.04896, 1.346, 1.266), (-0.1246, 1.375, 1.226), (0.9057, 0.9061, 0.4184), (0.8076, 0.9967, 0.4806), (0.5034, 1.278, 0.6731), (0.1412, 1.417, 1.169), (-0.1325, 1.422, 1.165), (-0.1423, 1.417, 1.145), (-0.5607, 1.188, 0.2839), (-0.08474, 1.493, 1.138), (-0.04896, 1.498, 1.142), (-0.8862, 0.8003, -0.2039), (1.192, 0.4497, 0.4981), (-1.086, 0.3834, -0.347), (-1.176, -0.07196, -0.1785), (1.359, -0.1015, 0.9337), (0.1245, -0.7697, -0.9104), (-0.2166, -0.7421, -0.9098), (-0.6189, -0.7044, -0.9127), (-0.5962, -0.7067, -0.9124), (-0.7801, -0.6033, -0.9737), (0.5802, -0.7166, -0.9737), (0.3584, -0.7857, -0.9127), (1.363, -0.2905, 1.184), (0.7117, -1.0, 0.4554), (1.098, -0.8417, 1.184), (-0.6071, -0.7217, -0.9014), (-0.7644, -0.9382, 0.1527), (-0.8993, -0.8676, 0.366), (-1.13, -0.5776, 0.2744), (-0.9618, -0.7891, 0.3415), (-1.142, -0.5469, 0.2814), (-1.149, -0.5276, 0.2859), (0.5448, -0.7708, -0.9339), (0.1851, -0.9758, -0.7706), (0.7365, -1.035, 0.3375), (0.2004, -1.126, -0.1972), (0.1702, -0.9843, -0.7638), (-0.06087, -0.9063, -0.8047), (0.1528, -0.9026, -0.8196), (-0.2858, -1.068, -0.1548), (0.1926, -1.09, -0.06483), (-0.4844, -0.7866, -0.8633), (-0.2522, -0.9096, -0.7912), (1.175, -0.2082, 1.427), (1.028, -0.5755, 1.458), (0.9716, -0.7522, 1.47), (1.121, -0.6291, 1.437), (1.198, -0.8466, 1.202), (1.416, -0.3773, 1.202), (1.252, -0.3024, 1.409), (1.41, -0.1068, 0.8449), (0.5198, 1.324, 0.5791), (0.9395, 0.9365, 0.313), (-0.2934, -1.103, -0.2896), (-0.2697, -0.9921, -0.7328), (-0.6963, -0.7268, -0.8927), (-0.655, -0.7876, -0.8527), (-1.018, -0.8014, 0.2578), (-1.175, -0.6034, 0.1952), (-0.7875, -0.9701, 0.02622), (-0.9513, -0.8847, 0.2837), (-1.126, 0.3963, -0.4589), (-1.219, -0.07652, -0.2846), (-0.1219, 1.49, 1.133), (-0.1317, 1.484, 1.113), (-0.578, 1.235, 0.1988), (0.08321, 1.496, 1.171), (-0.9184, 0.8294, -0.311), (1.236, 0.464, 0.3953), (-1.184, -0.5797, 0.2007), (-1.192, -0.5593, 0.2054), (0.8407, -0.7314, 1.5), (0.1506, 1.238, 1.396), (0.02189, 1.305, 1.314), (-0.04896, 1.346, 1.266), (-0.1246, 1.375, 1.226)], [], [(0, 1, 12), (1, 2, 12), (6, 7, 12), (2, 3, 12), (7, 8, 12), (3, 4, 12), (8, 9, 12), (4, 5, 12), (9, 10, 12), (5, 118, 119, 12), (10, 11, 12), (11, 0, 12), (1, 0, 14, 106, 107, 108), (6, 46, 139, 141, 124), (2, 1, 108, 111), (7, 6, 124, 125, 13), (3, 2, 111, 113), (8, 7, 13, 123, 115), (4, 3, 113, 114), (9, 8, 115, 112), (5, 4, 114, 132, 131, 129), (10, 9, 112, 102), (11, 10, 102, 103, 104), (0, 11, 104, 105, 14), (13, 125, 172, 70), (14, 105, 173, 174, 175), (16, 166, 165, 164, 109, 110, 15), (17, 168, 166, 16), (21, 26, 148, 59, 58, 45), (18, 162, 168, 17), (22, 151, 149, 26, 21), (19, 163, 162, 18), (23, 169, 151, 22), (20, 159, 170, 171, 163, 19), (24, 153, 169, 23), (25, 152, 153, 24), (15, 110, 167, 152, 25), (26, 147, 146, 148), (176, 100, 99, 91, 89), (99, 98, 94, 33, 91), (145, 97, 73, 71, 75, 144), (117, 116, 12), (143, 142, 52, 53, 140), (134, 137, 155, 157, 82, 68, 66, 67), (96, 95, 56, 57), (139, 138, 143, 140, 141), (120, 156, 86, 160, 161, 158, 159, 20), (31, 30, 176, 89, 90), (149, 150, 147, 26), (95, 83, 87, 130, 51, 56), (79, 78, 94, 98, 29, 28, 27, 36, 38, 40, 48, 144, 75, 74, 77, 93), (82, 47, 121, 133, 134, 67, 63, 122, 41, 42, 44, 43, 126, 68), (72, 73, 97, 49, 50, 64, 65, 127, 128, 85, 84, 154, 136, 135), (86, 81, 80, 160), (81, 62, 61, 80), (119, 117, 12), (52, 118, 5, 129, 55, 54, 53), (31, 90, 92, 35, 88, 76, 96, 57, 39, 37, 34, 32), (116, 46, 6, 12), (175, 101, 106, 14), (120, 20, 19, 18, 17, 16, 15, 25, 24, 23, 22, 21, 45), (62, 60, 58, 59, 61), (70, 69, 123, 13), (128, 130, 87, 85)])
_k = set([(27, 28), (27, 36), (28, 29), (29, 98), (30, 31), (30, 176), (31, 32), (32, 34), (33, 91), (33, 94), (34, 37), (35, 88), (35, 92), (36, 38), (37, 39), (38, 40), (39, 57), (40, 48), (41, 42), (41, 122), (42, 44), (43, 44), (43, 126), (45, 58), (45, 120), (46, 116), (46, 139), (47, 82), (47, 121), (48, 144), (49, 50), (49, 97), (50, 64), (51, 56), (51, 130), (52, 118), (52, 142), (53, 54), (53, 140), (54, 55), (55, 129), (56, 57), (58, 60), (59, 61), (59, 148), (60, 62), (61, 80), (62, 81), (63, 67), (63, 122), (64, 65), (65, 127), (66, 67), (66, 68), (68, 126), (69, 70), (69, 123), (70, 172), (71, 73), (71, 75), (72, 73), (72, 135), (74, 75), (74, 77), (76, 88), (76, 96), (77, 93), (78, 79), (78, 94), (79, 93), (80, 160), (81, 86), (82, 157), (83, 87), (83, 95), (84, 85), (84, 154), (85, 87), (86, 156), (89, 90), (89, 91), (90, 92), (95, 96), (97, 145), (98, 99), (99, 100), (100, 176), (101, 106), (101, 175), (102, 103), (102, 112), (103, 104), (104, 105), (105, 173), (106, 107), (107, 108), (108, 111), (109, 110), (109, 164), (110, 167), (111, 113), (112, 115), (113, 114), (114, 132), (115, 123), (116, 117), (117, 119), (118, 119), (120, 156), (121, 133), (124, 125), (124, 141), (125, 172), (127, 128), (128, 130), (129, 131), (131, 132), (133, 134), (134, 137), (135, 136), (136, 154), (137, 155), (138, 139), (138, 143), (140, 141), (142, 143), (144, 145), (146, 147), (146, 148), (147, 150), (149, 150), (149, 151), (151, 169), (152, 153), (152, 167), (153, 169), (155, 157), (158, 159), (158, 161), (159, 170), (160, 161), (162, 163), (162, 168), (163, 171), (164, 165), (165, 166), (166, 168), (170, 171), (173, 174), (174, 175)])
me_circle_005_cell_292.attributes.new('sharp_edge', 'BOOLEAN', 'EDGE').data.foreach_set('value', [ (min(e.vertices), max(e.vertices)) in _k for e in me_circle_005_cell_292.edges])
me_circle_005_cell_292.materials.append(mat_brown)
me_circle_005_cell_292.use_remesh_preserve_volume = False
me_circle_005_cell_292.use_remesh_preserve_attributes = False
me_circle_005_cell_292.use_mirror_vertex_groups = False
me_circle_005_cell_292.update()
me_circle_005_cell_290 = bpy.data.meshes.new('Circle.005_cell.290')
me_circle_005_cell_290.from_pydata([(-0.2498, 0.1926, 0.2154), (-0.211, 0.1253, 0.2154), (-0.2029, 0.04815, 0.2154), (-0.2269, -0.02566, 0.2154), (-0.2788, -0.08334, 0.2154), (-0.3497, -0.1149, 0.2154), (-0.4273, -0.1149, 0.2154), (-0.4982, -0.08334, 0.2154), (-0.3086, 0.2368, 0.2163), (-0.1919, 0.2447, 0.1934), (-0.1369, 0.1494, 0.1934), (-0.1254, 0.04001, 0.1934), (-0.1594, -0.06462, 0.1934), (-0.233, -0.1464, 0.1934), (-0.3335, -0.1911, 0.1934), (-0.4435, -0.1911, 0.1934), (-0.544, -0.1464, 0.1934), (-0.2809, 0.3094, 0.1934), (0.4679, 0.8388, 0.5267), (0.7075, 0.4238, 0.5267), (0.7576, -0.0528, 0.5267), (0.6095, -0.5085, 0.5267), (0.2889, -0.8647, 0.5267), (-0.1489, -1.06, 0.5267), (-0.6281, -1.06, 0.5267), (0.08867, 0.8029, 0.4627), (0.8341, -0.1851, -1.048), (0.8042, -0.2605, -1.042), (0.7255, -0.458, -1.025), (0.6873, -0.5534, -1.017), (0.8023, -0.0575, -0.9647), (0.585, 0.384, -0.7618), (0.3259, 0.7109, -0.6891), (-0.5405, -0.6474, -0.4202), (0.8558, -0.06311, -0.9272), (0.6261, 0.3973, -0.7179), (0.3555, 0.7375, -0.6432), (-0.3431, -0.8845, -0.6118), (-0.4559, -0.7737, -0.4831), (-0.548, -0.6829, -0.3777), (-0.1796, -0.915, -0.6472), (0.02448, 0.9952, -0.6594), (-0.09336, 0.9183, -0.5608), (-0.2645, 0.8054, -0.4164), (-0.3017, 0.5556, -0.1083), (-0.3332, 0.3205, 0.1934), (0.2925, -0.8697, -0.8221), (0.03392, 1.002, -0.6726), (-0.6765, -0.2357, 0.009648), (-0.5638, -0.1244, 0.1934), (-0.79, -0.3486, -0.176), (-0.7828, -0.3617, -0.18), (-0.7469, -0.4256, -0.1987), (0.7801, -0.607, -1.039), (0.6292, -0.731, -1.005), (0.9117, -0.2793, -1.066), (0.8879, -0.339, -1.062), (0.8249, -0.4957, -1.048), (0.6896, 0.4179, 0.5769), (0.7388, -0.05083, 0.5769), (0.4984, -0.7102, -0.9747), (0.2523, -0.8143, -0.8396), (0.5932, -0.4991, 0.577), (0.01135, 0.7768, 0.4045), (0.1492, 0.8344, 0.4535), (0.3354, 0.86, 0.5034), (0.4224, 0.8718, 0.5267), (-0.1498, 0.6039, 0.3144), (-0.07618, 0.7159, 0.3658), (-0.03375, 0.7455, 0.3846), (0.4431, 0.8342, 0.5765), (0.454, 0.8263, 0.5766), (-0.1914, -0.8597, -0.6736), (0.2778, -0.8494, 0.5769), (-0.0297, 0.9843, -0.7384), (-0.168, 0.8932, -0.6192), (0.01628, 0.9665, -0.7171), (-0.29, 0.8121, -0.5131), (-0.3158, 0.6253, -0.2756), (-0.1528, -1.041, 0.5768), (-0.3633, 0.249, 0.2164), (-0.3512, -0.8305, -0.6387), (-0.473, -0.7127, -0.4982), (-0.6242, -1.041, 0.5766), (-0.6092, -0.236, 0.235), (-0.8885, -0.9436, 0.5267), (-0.5221, -0.0568, 0.2154), (-0.7309, -0.4036, -0.2468), (-0.6641, -0.1944, -0.02045), (-0.7832, -0.3107, -0.2189), (-0.7756, -0.3245, -0.2232), (0.6215, 0.3958, 0.577), (0.4002, 0.7778, 0.5767), (0.4429, 0.7044, 0.5768), (0.5607, 0.5011, 0.577), (0.5313, -0.4634, 0.577), (0.09937, 0.7727, 0.5004), (0.2323, 0.7885, 0.5387), (0.3638, 0.8039, 0.5766), (-0.183, 0.5222, 0.3448), (-0.1059, 0.637, 0.4032), (0.03502, 0.7303, 0.4699), (0.2357, -0.7914, 0.5769), (-0.1678, -0.9707, 0.5768), (-0.5739, -0.1876, 0.2687), (-0.8351, -0.8695, 0.5766), (-0.6091, -0.9704, 0.5767), (0.6677, -0.04335, 0.577), (0.5253, 0.7027, 0.5768), (0.63, 0.521, 0.577), (-0.8679, -0.9328, 0.5765), (0.8341, -0.1851, -1.048), (0.8042, -0.2605, -1.042), (0.7255, -0.458, -1.025), (0.6873, -0.5534, -1.017), (0.8023, -0.0575, -0.9647), (0.585, 0.384, -0.7618), (0.3259, 0.7109, -0.6891), (0.01628, 0.9665, -0.7171), (-0.7309, -0.4036, -0.2468), (-0.5405, -0.6474, -0.4202), (0.6261, 0.3973, -0.7179), (0.8558, -0.06311, -0.9272), (-0.1796, -0.915, -0.6472), (-0.3431, -0.8845, -0.6118), (-0.4559, -0.7737, -0.4831), (-0.548, -0.6829, -0.3777), (0.02448, 0.9952, -0.6594), (-0.09336, 0.9183, -0.5608), (-0.2645, 0.8054, -0.4164), (-0.3017, 0.5556, -0.1083), (-0.3332, 0.3205, 0.1934), (0.2925, -0.8697, -0.8221), (0.3555, 0.7375, -0.6432), (0.03392, 1.002, -0.6726), (-0.5638, -0.1244, 0.1934), (-0.6765, -0.2357, 0.009648), (-0.79, -0.3486, -0.176), (-0.7828, -0.3617, -0.18), (-0.7469, -0.4256, -0.1987), (0.7801, -0.607, -1.039), (0.6292, -0.731, -1.005), (0.9117, -0.2793, -1.066), (0.8879, -0.339, -1.062), (0.8249, -0.4957, -1.048), (0.5932, -0.4991, 0.577), (0.7388, -0.05083, 0.5769), (0.4984, -0.7102, -0.9747), (0.2523, -0.8143, -0.8396), (0.1492, 0.8344, 0.4535), (0.01135, 0.7768, 0.4045), (0.3354, 0.86, 0.5034), (0.4224, 0.8718, 0.5267), (-0.1498, 0.6039, 0.3144), (-0.07618, 0.7159, 0.3658), (-0.03375, 0.7455, 0.3846), (0.4431, 0.8342, 0.5765), (0.454, 0.8263, 0.5766), (-0.1914, -0.8597, -0.6736), (0.2778, -0.8494, 0.5769), (-0.0297, 0.9843, -0.7384), (-0.168, 0.8932, -0.6192), (-0.29, 0.8121, -0.5131), (-0.3158, 0.6253, -0.2756), (-0.1528, -1.041, 0.5768), (-0.3633, 0.249, 0.2164), (-0.3512, -0.8305, -0.6387), (-0.473, -0.7127, -0.4982), (-0.6242, -1.041, 0.5766), (-0.8885, -0.9436, 0.5267), (-0.6092, -0.236, 0.235), (-0.7756, -0.3245, -0.2232), (-0.5221, -0.0568, 0.2154), (-0.6641, -0.1944, -0.02045), (-0.7832, -0.3107, -0.2189), (0.6677, -0.04335, 0.577), (0.6215, 0.3958, 0.577), (0.4002, 0.7778, 0.5767), (0.4429, 0.7044, 0.5768), (0.5607, 0.5011, 0.577), (0.09937, 0.7727, 0.5004), (0.2323, 0.7885, 0.5387), (0.3638, 0.8039, 0.5766), (-0.183, 0.5222, 0.3448), (-0.1059, 0.637, 0.4032), (0.03502, 0.7303, 0.4699), (-0.1678, -0.9707, 0.5768), (0.2357, -0.7914, 0.5769), (-0.5739, -0.1876, 0.2687), (-0.8351, -0.8695, 0.5766), (-0.6091, -0.9704, 0.5767), (0.6896, 0.4179, 0.5769), (0.5253, 0.7027, 0.5768), (0.63, 0.521, 0.577), (-0.8679, -0.9328, 0.5765), (0.5313, -0.4634, 0.577)], [], [(5, 6, 190, 186), (6, 7, 188, 189, 190), (8, 0, 177, 182, 181, 180, 185, 184, 183), (7, 86, 188), (0, 1, 176, 179, 178, 177), (1, 2, 175, 176), (2, 3, 195, 175), (3, 4, 187, 195), (4, 5, 186, 187), (14, 23, 24, 15), (15, 24, 169, 170, 16), (17, 153, 154, 155, 150, 64, 151, 152, 18, 9), (16, 170, 49), (9, 18, 19, 10), (10, 19, 20, 11), (11, 20, 21, 12), (12, 21, 22, 13), (13, 22, 23, 14), (25, 63, 69, 101, 96), (156, 66, 65, 97, 98), (168, 194, 169, 24), (114, 147, 148, 4, 3), (133, 134, 127, 17, 9), (89, 171, 138, 50), (113, 112, 143, 144), (191, 146, 20, 19), (79, 73, 62, 59, 58, 109, 94, 91, 107, 95, 102, 103, 106, 105, 110, 83), (118, 117, 0, 8), (171, 87, 33, 167, 125, 39, 52, 138), (65, 149, 25, 96, 97), (112, 111, 55, 143), (127, 128, 129, 130, 131, 17), (157, 192, 193, 191, 19, 18), (108, 71, 156, 98, 92, 93), (131, 153, 17), (140, 57, 56, 142, 122, 11, 12), (105, 104, 172, 173, 136, 135, 84, 85, 110), (68, 67, 45, 44, 43, 77, 163, 80, 99, 100), (144, 53, 141, 60, 29, 113), (117, 116, 1, 0), (40, 132, 13, 14), (132, 54, 140, 12, 13), (109, 108, 93, 94), (42, 41, 47, 160, 161), (122, 121, 10, 11), (139, 126, 15, 16), (159, 164, 23, 22), (111, 30, 31, 32, 76, 160, 47, 36, 35, 34, 55), (165, 78, 162, 75, 74, 118, 8), (145, 159, 22, 21), (116, 115, 2, 1), (100, 101, 69, 68), (164, 168, 24, 23), (25, 149, 63), (49, 48, 137, 51, 139, 16), (121, 133, 9, 10), (43, 42, 161, 77), (120, 119, 7, 6), (119, 90, 174, 88, 86, 7), (167, 166, 124, 125), (166, 158, 61, 60, 141, 46, 123, 124), (115, 26, 27, 28, 114, 3, 2), (146, 145, 21, 20), (152, 70, 157, 18), (72, 81, 82, 120, 6, 5), (183, 165, 8), (148, 72, 5, 4), (126, 38, 37, 40, 14, 15), (173, 89, 50, 136)])
_k = set([(26, 27), (26, 115), (27, 28), (28, 114), (29, 60), (29, 113), (30, 31), (30, 111), (31, 32), (32, 76), (33, 87), (33, 167), (34, 35), (34, 55), (35, 36), (36, 47), (37, 38), (37, 40), (38, 126), (39, 52), (39, 125), (40, 132), (41, 42), (41, 47), (42, 43), (43, 44), (44, 45), (45, 67), (46, 123), (46, 141), (48, 49), (48, 137), (49, 170), (50, 136), (50, 138), (51, 137), (51, 139), (52, 138), (53, 141), (53, 144), (54, 132), (54, 140), (55, 143), (56, 57), (56, 142), (57, 140), (58, 59), (58, 109), (59, 62), (60, 61), (61, 158), (62, 73), (63, 69), (63, 149), (64, 150), (64, 151), (65, 66), (65, 149), (66, 156), (67, 68), (68, 69), (70, 152), (70, 157), (71, 108), (71, 156), (72, 81), (72, 148), (73, 79), (74, 75), (74, 118), (75, 162), (76, 160), (77, 161), (77, 163), (78, 162), (78, 165), (79, 83), (80, 99), (80, 163), (81, 82), (82, 120), (83, 110), (84, 85), (84, 135), (85, 110), (86, 88), (86, 188), (87, 171), (88, 174), (89, 171), (89, 173), (90, 119), (90, 174), (91, 94), (91, 107), (92, 93), (92, 98), (93, 94), (95, 102), (95, 107), (96, 97), (96, 101), (97, 98), (99, 100), (100, 101), (102, 103), (103, 106), (104, 105), (104, 172), (105, 106), (108, 109), (111, 112), (112, 113), (114, 147), (115, 116), (116, 117), (117, 118), (119, 120), (121, 122), (121, 133), (122, 142), (123, 124), (124, 125), (126, 139), (127, 128), (127, 134), (128, 129), (129, 130), (130, 131), (131, 153), (133, 134), (135, 136), (143, 144), (145, 146), (145, 159), (146, 191), (147, 148), (150, 155), (151, 152), (153, 154), (154, 155), (157, 192), (158, 166), (159, 164), (160, 161), (164, 168), (165, 183), (166, 167), (168, 194), (169, 170), (169, 194), (172, 173), (175, 176), (175, 195), (176, 179), (177, 178), (177, 182), (178, 179), (180, 181), (180, 185), (181, 182), (183, 184), (184, 185), (186, 187), (186, 190), (187, 195), (188, 189), (189, 190), (191, 193), (192, 193)])
me_circle_005_cell_290.attributes.new('sharp_edge', 'BOOLEAN', 'EDGE').data.foreach_set('value', [ (min(e.vertices), max(e.vertices)) in _k for e in me_circle_005_cell_290.edges])
me_circle_005_cell_290.materials.append(mat_brown)
me_circle_005_cell_290.use_remesh_preserve_volume = False
me_circle_005_cell_290.use_remesh_preserve_attributes = False
me_circle_005_cell_290.use_mirror_vertex_groups = False
me_circle_005_cell_290.update()
me_circle_005_cell_288 = bpy.data.meshes.new('Circle.005_cell.288')
me_circle_005_cell_288.from_pydata([(-0.6775, -0.6268, -0.01933), (-0.6132, -0.01514, -0.01933), (-0.3057, 0.5175, -0.01933), (0.1879, 0.8774, -0.01941), (-0.7561, -0.635, -0.001483), (-0.6884, 0.009275, -0.001483), (-0.3644, 0.5703, -0.001483), (0.1597, 0.9512, -0.001483), (0.7077, 0.9036, -0.03812), (0.2812, 0.6698, -0.9154), (-0.04448, 0.2823, -1.404), (-0.07674, 0.3113, -1.511), (-0.2443, -0.135, -1.547), (-0.3342, -0.5907, -1.379), (-0.5685, -0.9622, -0.01933), (-0.3075, -1.045, -0.9156), (0.03914, -0.492, 0.8147), (0.04632, -0.2294, 0.7904), (0.03741, -0.5516, 0.8201), (0.4106, 0.5088, 0.5597), (0.6527, 0.979, -0.01889), (-0.6422, -0.9856, -0.001483), (-0.01479, -0.5894, 0.8336), (-0.01479, -0.5571, 0.8451), (-0.007256, -0.5844, 0.8437), (0.3686, 0.4821, 0.5818), (0.3854, 0.4935, 0.5729), (0.1137, 0.1398, 0.7293), (-0.005825, -0.2125, 0.8137), (-0.01352, -0.5112, 0.841), (-0.3777, -0.5953, -1.485), (-0.284, -0.1221, -1.659), (0.7186, 0.9712, -0.06931), (0.2639, 0.7171, -1.0), (-0.3501, -1.077, -0.9961), (0.4747, 0.4528, 0.534), (0.4963, 0.4618, 0.523), (0.7158, 0.8546, 0.02495), (0.3948, 0.4128, 0.5749), (0.1592, 0.09889, 0.7111), (0.03493, -0.5762, 0.8082), (0.04277, -0.571, 0.819), (0.2812, 0.6698, -0.9154), (0.7077, 0.9036, -0.03812), (-0.04448, 0.2823, -1.404), (-0.07674, 0.3113, -1.511), (0.2639, 0.7171, -1.0), (-0.2443, -0.135, -1.547), (-0.3342, -0.5907, -1.379), (-0.5685, -0.9622, -0.01933), (-0.3075, -1.045, -0.9156), (0.04632, -0.2294, 0.7904), (0.03914, -0.492, 0.8147), (0.03741, -0.5516, 0.8201), (0.3854, 0.4935, 0.5729), (0.4106, 0.5088, 0.5597), (0.6527, 0.979, -0.01889), (-0.6422, -0.9856, -0.001483), (-0.01479, -0.5894, 0.8336), (-0.01479, -0.5571, 0.8451), (-0.007256, -0.5844, 0.8437), (0.1137, 0.1398, 0.7293), (0.3686, 0.4821, 0.5818), (-0.01352, -0.5112, 0.841), (-0.005825, -0.2125, 0.8137), (-0.3777, -0.5953, -1.485), (-0.284, -0.1221, -1.659), (0.7186, 0.9712, -0.06931), (-0.3501, -1.077, -0.9961), (0.4747, 0.4528, 0.534), (0.4963, 0.4618, 0.523), (0.7158, 0.8546, 0.02495), (0.3948, 0.4128, 0.5749), (0.1592, 0.09889, 0.7111), (0.03493, -0.5762, 0.8082), (0.04277, -0.571, 0.819)], [], [(0, 1, 51, 52, 53), (1, 2, 73, 51), (2, 3, 72, 73), (3, 43, 71, 70, 69, 72), (4, 23, 63, 64, 5), (5, 64, 61, 6), (6, 61, 62, 7), (7, 62, 54, 55, 56), (30, 68, 57, 4), (74, 75, 60, 58), (42, 43, 3), (67, 20, 19, 36, 37), (50, 14, 74, 58, 21, 34), (46, 45, 6, 7), (34, 65, 66, 11, 33, 67, 37, 8, 9, 44, 47, 48, 50), (26, 25, 27, 28, 29, 16, 17, 39, 38, 35), (75, 18, 16, 29, 59, 60), (53, 41, 40, 49, 0), (12, 10, 2, 1), (13, 12, 1, 0), (49, 15, 13, 0), (19, 26, 35, 36), (45, 31, 5, 6), (31, 30, 4, 5), (56, 32, 46, 7), (10, 42, 3, 2), (57, 22, 24, 23, 4)])
_k = set([(8, 9), (8, 37), (9, 44), (10, 12), (10, 42), (11, 33), (11, 66), (12, 13), (13, 15), (14, 50), (14, 74), (15, 49), (16, 17), (16, 18), (17, 39), (18, 75), (19, 20), (19, 26), (20, 67), (21, 34), (21, 58), (22, 24), (22, 57), (23, 24), (23, 63), (25, 26), (25, 27), (27, 28), (28, 29), (29, 59), (30, 31), (30, 68), (31, 45), (32, 46), (32, 56), (33, 67), (34, 65), (35, 36), (35, 38), (36, 37), (38, 39), (40, 41), (40, 49), (41, 53), (42, 43), (43, 71), (44, 47), (45, 46), (47, 48), (48, 50), (51, 52), (51, 73), (52, 53), (54, 55), (54, 62), (55, 56), (57, 68), (58, 60), (59, 60), (61, 62), (61, 64), (63, 64), (65, 66), (69, 70), (69, 72), (70, 71), (72, 73), (74, 75)])
me_circle_005_cell_288.attributes.new('sharp_edge', 'BOOLEAN', 'EDGE').data.foreach_set('value', [ (min(e.vertices), max(e.vertices)) in _k for e in me_circle_005_cell_288.edges])
me_circle_005_cell_288.materials.append(mat_brown)
me_circle_005_cell_288.use_remesh_preserve_volume = False
me_circle_005_cell_288.use_remesh_preserve_attributes = False
me_circle_005_cell_288.use_mirror_vertex_groups = False
me_circle_005_cell_288.update()
me_circle_005_cell_286 = bpy.data.meshes.new('Circle.005_cell.286')
me_circle_005_cell_286.from_pydata([(-0.4943, 0.1035, -0.02357), (-0.1347, -0.05662, -0.02357), (0.2589, -0.05662, -0.02357), (-0.5257, 0.06029, -0.08448), (-0.1458, -0.1088, -0.08448), (0.27, -0.1088, -0.08448), (0.6499, 0.06029, -0.08448), (0.2363, 0.04992, -0.02126), (-0.1062, 0.0776, -0.02066), (-0.4873, 0.1132, -0.02332), (0.6883, 0.103, -0.08448), (0.4631, 0.03432, -0.02357), (-0.6658, 0.2159, -0.08448), (-0.5047, 0.115, -0.02357), (-0.4956, 0.1017, -0.01482), (0.2811, -0.1609, 0.1229), (0.4993, -0.03646, 0.02364), (0.6554, 0.05261, -0.04749), (-0.141, -0.08619, 0.09549), (0.2637, -0.07913, 0.06704), (0.2997, -0.05866, 0.05071), (0.08818, -0.08219, 0.07939), (-0.1585, -0.1687, 0.1539), (-0.5436, 0.03572, 0.03393), (-0.2505, -0.1199, 0.1253), (0.2363, 0.04992, -0.02126), (-0.1062, 0.0776, -0.02066), (-0.4873, 0.1132, -0.02332), (-0.6658, 0.2159, -0.08448), (0.6883, 0.103, -0.08448), (0.4631, 0.03432, -0.02357), (-0.5047, 0.115, -0.02357), (-0.4956, 0.1017, -0.01482), (0.2811, -0.1609, 0.1229), (0.4993, -0.03646, 0.02364), (0.6554, 0.05261, -0.04749), (-0.141, -0.08619, 0.09549), (0.2637, -0.07913, 0.06704), (0.2997, -0.05866, 0.05071), (0.08818, -0.08219, 0.07939), (-0.1585, -0.1687, 0.1539), (-0.5436, 0.03572, 0.03393), (-0.2505, -0.1199, 0.1253)], [], [(2, 30, 25), (0, 1, 26, 27), (1, 2, 25, 26), (0, 13, 32), (1, 0, 32, 36), (2, 1, 36, 39, 19), (29, 6, 5, 4, 3, 28), (6, 35, 34, 33, 5), (3, 41, 28), (4, 40, 42, 41, 3), (5, 33, 40, 4), (29, 35, 6), (16, 17, 10, 12, 23, 24, 21, 18, 14, 31, 9, 8, 7, 11, 38), (27, 13, 0), (24, 22, 15, 16, 38, 37, 21), (19, 20, 30, 2)])
_k = set([(7, 8), (7, 11), (8, 9), (9, 31), (10, 12), (10, 17), (11, 38), (12, 23), (13, 27), (13, 32), (14, 18), (14, 31), (15, 16), (15, 22), (16, 17), (18, 21), (19, 20), (19, 39), (20, 30), (21, 37), (22, 24), (23, 24), (25, 26), (25, 30), (26, 27), (28, 29), (28, 41), (29, 35), (32, 36), (33, 34), (33, 40), (34, 35), (36, 39), (37, 38), (40, 42), (41, 42)])
me_circle_005_cell_286.attributes.new('sharp_edge', 'BOOLEAN', 'EDGE').data.foreach_set('value', [ (min(e.vertices), max(e.vertices)) in _k for e in me_circle_005_cell_286.edges])
me_circle_005_cell_286.materials.append(mat_brown)
me_circle_005_cell_286.use_remesh_preserve_volume = False
me_circle_005_cell_286.use_remesh_preserve_attributes = False
me_circle_005_cell_286.use_mirror_vertex_groups = False
me_circle_005_cell_286.update()
me_circle_005_cell_281 = bpy.data.meshes.new('Circle.005_cell.281')
me_circle_005_cell_281.from_pydata([(-0.1467, -0.07841, -0.07079), (-0.08409, -0.04577, -0.08036), (0.1305, -0.01635, -0.0228), (0.1843, -0.00895, -0.008367), (0.001923, 0.1236, -0.008367), (-0.06277, 0.148, 0.04133), (0.2048, -0.04658, 0.0418), (0.06942, 0.05169, 0.04195), (0.1265, -0.07641, 0.04186), (0.02459, -0.002001, 0.04197), (-0.1361, -0.1077, -0.03395), (-0.1896, -0.04424, -0.02556), (-0.1229, 0.1032, 0.04129), (-0.08409, -0.04577, -0.08036), (0.1305, -0.01635, -0.0228), (0.1843, -0.00895, -0.008367), (0.001923, 0.1236, -0.008367), (-0.06277, 0.148, 0.04133), (0.06942, 0.05169, 0.04195), (0.2048, -0.04658, 0.0418), (0.1265, -0.07641, 0.04186), (0.02459, -0.002001, 0.04197), (-0.1361, -0.1077, -0.03395), (-0.1896, -0.04424, -0.02556), (-0.1229, 0.1032, 0.04129)], [], [(0, 13, 14), (21, 24, 11, 22, 20), (10, 23, 0), (12, 9, 18, 5), (16, 17, 7, 19, 15), (15, 2, 1, 16), (9, 8, 6, 18), (8, 10, 0, 14, 3, 6), (13, 0, 23, 12, 5, 4)])
_k = set([(1, 2), (1, 16), (2, 15), (3, 6), (3, 14), (4, 5), (4, 13), (5, 18), (6, 18), (7, 17), (7, 19), (8, 9), (8, 10), (9, 12), (10, 23), (11, 22), (11, 24), (12, 23), (13, 14), (15, 19), (16, 17), (20, 21), (20, 22), (21, 24)])
me_circle_005_cell_281.attributes.new('sharp_edge', 'BOOLEAN', 'EDGE').data.foreach_set('value', [ (min(e.vertices), max(e.vertices)) in _k for e in me_circle_005_cell_281.edges])
me_circle_005_cell_281.materials.append(mat_brown)
me_circle_005_cell_281.use_remesh_preserve_volume = False
me_circle_005_cell_281.use_remesh_preserve_attributes = False
me_circle_005_cell_281.use_mirror_vertex_groups = False
me_circle_005_cell_281.update()
me_circle_005_cell_276 = bpy.data.meshes.new('Circle.005_cell.276')
me_circle_005_cell_276.from_pydata([(0.1308, 0.03374, 0.02624), (-0.04432, -0.0276, -0.06618), (-0.03249, -0.05209, -0.07112), (-0.02988, 0.004816, -0.05286), (0.05018, 0.005881, -0.03447), (-0.06764, 0.008877, -0.05435), (0.08778, 0.06798, 0.07139), (0.01663, 0.0659, 0.05304), (-0.07594, -0.1038, -0.02784), (-0.06224, -0.1311, -0.03375), (-0.00155, 0.06532, 0.04834), (0.1411, 0.004209, 0.06286), (0.09193, -0.02857, 0.03947), (-0.2044, 0.08643, 0.03922), (-0.04432, -0.0276, -0.06618), (-0.03249, -0.05209, -0.07112), (-0.02988, 0.004816, -0.05286), (0.05018, 0.005881, -0.03447), (-0.06764, 0.008877, -0.05435), (0.08778, 0.06798, 0.07139), (0.01663, 0.0659, 0.05304), (-0.07594, -0.1038, -0.02784), (-0.06224, -0.1311, -0.03375), (-0.00155, 0.06532, 0.04834), (0.1411, 0.004209, 0.06286), (0.09193, -0.02857, 0.03947), (-0.2044, 0.08643, 0.03922)], [], [(0, 17, 16, 5, 13, 23, 7), (14, 18, 3), (25, 9, 2, 17, 0), (21, 22, 12, 11, 6, 20, 10), (7, 19, 0), (19, 24, 0), (10, 26, 21), (3, 4, 15, 14), (5, 1, 2, 9, 8, 13), (24, 25, 0)])
_k = set([(1, 2), (1, 5), (2, 17), (3, 4), (3, 18), (4, 15), (5, 16), (6, 11), (6, 20), (7, 19), (7, 23), (8, 9), (8, 13), (9, 25), (10, 20), (10, 26), (11, 12), (12, 22), (13, 23), (14, 15), (14, 18), (16, 17), (19, 24), (21, 22), (21, 26), (24, 25)])
me_circle_005_cell_276.attributes.new('sharp_edge', 'BOOLEAN', 'EDGE').data.foreach_set('value', [ (min(e.vertices), max(e.vertices)) in _k for e in me_circle_005_cell_276.edges])
me_circle_005_cell_276.materials.append(mat_brown)
me_circle_005_cell_276.use_remesh_preserve_volume = False
me_circle_005_cell_276.use_remesh_preserve_attributes = False
me_circle_005_cell_276.use_mirror_vertex_groups = False
me_circle_005_cell_276.update()

# ---- objects
ob_lamp = bpy.data.objects.new('Lamp', light_lamp)
ob_circle_005 = bpy.data.objects.new('Circle.005', me_circle_006)
ob_circle_005_cell_038 = bpy.data.objects.new('Circle.005_cell.038', me_circle_005_cell_306)
ob_circle_005_cell_037 = bpy.data.objects.new('Circle.005_cell.037', me_circle_005_cell_305)
ob_circle_005_cell_034 = bpy.data.objects.new('Circle.005_cell.034', me_circle_005_cell_302)
ob_circle_005_cell_032 = bpy.data.objects.new('Circle.005_cell.032', me_circle_005_cell_300)
ob_circle_005_cell_030 = bpy.data.objects.new('Circle.005_cell.030', me_circle_005_cell_298)
ob_circle_005_cell_028 = bpy.data.objects.new('Circle.005_cell.028', me_circle_005_cell_296)
ob_circle_005_cell_024 = bpy.data.objects.new('Circle.005_cell.024', me_circle_005_cell_292)
ob_circle_005_cell_022 = bpy.data.objects.new('Circle.005_cell.022', me_circle_005_cell_290)
ob_circle_005_cell_020 = bpy.data.objects.new('Circle.005_cell.020', me_circle_005_cell_288)
ob_circle_005_cell_018 = bpy.data.objects.new('Circle.005_cell.018', me_circle_005_cell_286)
ob_circle_005_cell_013 = bpy.data.objects.new('Circle.005_cell.013', me_circle_005_cell_281)
ob_circle_005_cell_008 = bpy.data.objects.new('Circle.005_cell.008', me_circle_005_cell_276)

# ---- transforms, parenting, visibility, modifiers, constraints
ob_lamp.location = (4.076, 1.005, 5.904)
ob_lamp.rotation_euler = (0.6503, 0.05522, 1.866)
ob_lamp.lock_rotations_4d = False
ob_lamp.empty_display_type = 'ARROWS'
ob_lamp.color = (0.0, 0.0, 0.0, 0.0)
ob_lamp.lineart.crease_threshold = 0.0
ob_circle_005.location = (-0.03663, -1.346, -0.2132)
ob_circle_005.lineart.crease_threshold = 0.0
_m = ob_circle_005.modifiers.new('Solidify', 'SOLIDIFY')
_m.thickness = -0.081
_m.nonmanifold_thickness_mode = 'FIXED'
_m.nonmanifold_merge_threshold = 0.0003
ob_circle_005_cell_038.location = (0.2406, -0.4367, 3.753)
ob_circle_005_cell_038.lineart.crease_threshold = 0.0
ob_circle_005_cell_037.location = (0.06291, -0.2589, 2.349)
ob_circle_005_cell_037.lineart.crease_threshold = 0.0
ob_circle_005_cell_034.location = (-0.3999, -1.121, 3.359)
ob_circle_005_cell_034.lineart.crease_threshold = 0.0
ob_circle_005_cell_032.location = (0.0652, -2.457, 1.708)
ob_circle_005_cell_032.lineart.crease_threshold = 0.0
ob_circle_005_cell_030.location = (-0.687, -2.051, 2.237)
ob_circle_005_cell_030.lineart.crease_threshold = 0.0
ob_circle_005_cell_028.location = (0.8474, -0.7206, 1.979)
ob_circle_005_cell_028.lineart.crease_threshold = 0.0
ob_circle_005_cell_024.location = (0.01233, -1.393, 0.7604)
ob_circle_005_cell_024.lineart.crease_threshold = 0.0
ob_circle_005_cell_022.location = (0.3519, -1.414, 3.238)
ob_circle_005_cell_022.lineart.crease_threshold = 0.0
ob_circle_005_cell_020.location = (-0.83, -0.8739, 1.964)
ob_circle_005_cell_020.lineart.crease_threshold = 0.0
ob_circle_005_cell_018.location = (-0.09871, -2.215, -0.1287)
ob_circle_005_cell_018.lineart.crease_threshold = 0.0
ob_circle_005_cell_013.location = (0.5869, -0.5308, 3.773)
ob_circle_005_cell_013.lineart.crease_threshold = 0.0
ob_circle_005_cell_008.location = (0.3082, -0.6436, 3.675)
ob_circle_005_cell_008.lineart.crease_threshold = 0.0

# ---- collection membership
col_collection_1.objects.link(ob_lamp)
col_collection_7.objects.link(ob_circle_005)
col_collection_8.objects.link(ob_circle_005_cell_038)
col_collection_8.objects.link(ob_circle_005_cell_037)
col_collection_8.objects.link(ob_circle_005_cell_034)
col_collection_8.objects.link(ob_circle_005_cell_032)
col_collection_8.objects.link(ob_circle_005_cell_030)
col_collection_8.objects.link(ob_circle_005_cell_028)
col_collection_8.objects.link(ob_circle_005_cell_024)
col_collection_8.objects.link(ob_circle_005_cell_022)
col_collection_8.objects.link(ob_circle_005_cell_020)
col_collection_8.objects.link(ob_circle_005_cell_018)
col_collection_8.objects.link(ob_circle_005_cell_013)
col_collection_8.objects.link(ob_circle_005_cell_008)

# ---- scene / render settings (as saved in the file)
scene.frame_start = 1; scene.frame_end = 250; scene.frame_set(0)
scene.render.engine = 'BLENDER_EEVEE_NEXT'
scene.render.resolution_percentage = 50
scene.render.dither_intensity = 0.0
scene.cycles.use_denoising = False
scene.cycles.samples = 128
scene.cycles.sampling_pattern = 'TABULATED_SOBOL'
scene.cycles.light_sampling_threshold = 0.0
scene.cycles.use_adaptive_sampling = False
scene.cycles.use_light_tree = False
scene.cycles.blur_glossy = 0.0
scene.cycles.sample_clamp_indirect = 0.0
scene.view_settings.view_transform = 'Standard'
bpy.context.view_layer.update()

# ---- added for rendering (the .blend has no active camera): camera
cam_auto = bpy.data.cameras.new('AutoCamera')
cam_auto.lens = 50.0
cam_auto.sensor_width = 36.0
cam_auto.clip_end = 1000.0
ob_auto_camera = bpy.data.objects.new('AutoCamera', cam_auto)
scene.collection.objects.link(ob_auto_camera)
ob_auto_camera.location = (7.13108, -9.31304, 6.82416)
ob_auto_camera.rotation_euler = (1.09748, -7.21219e-08, 0.694738)
scene.camera = ob_auto_camera
bpy.context.view_layer.update()

